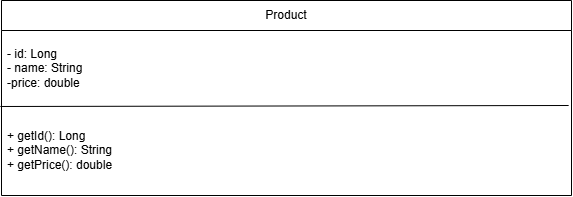

The diagram above was exported from draw.io. Its source (the exported page's mxGraphModel, read from the mxfile embedded in the PNG):
<mxGraphModel dx="570" dy="828" grid="1" gridSize="10" guides="1" tooltips="1" connect="1" arrows="1" fold="1" page="1" pageScale="1" pageWidth="827" pageHeight="1169" math="0" shadow="0">
  <root>
    <mxCell id="0" />
    <mxCell id="1" parent="0" />
    <mxCell id="jFdEHmDNe9PUSCyDyjPO-3" parent="1" style="swimlane;fontStyle=0;childLayout=stackLayout;horizontal=1;startSize=30;horizontalStack=0;resizeParent=1;resizeParentMax=0;resizeLast=0;collapsible=1;marginBottom=0;whiteSpace=wrap;html=1;" value="Product" vertex="1">
      <mxGeometry height="195" width="570" x="80" y="260" as="geometry" />
    </mxCell>
    <mxCell id="jFdEHmDNe9PUSCyDyjPO-4" parent="jFdEHmDNe9PUSCyDyjPO-3" style="text;strokeColor=none;fillColor=none;align=left;verticalAlign=middle;spacingLeft=4;spacingRight=4;overflow=hidden;points=[[0,0.5],[1,0.5]];portConstraint=eastwest;rotatable=0;whiteSpace=wrap;html=1;" value="- id: Long&lt;div&gt;- name: String&lt;/div&gt;&lt;div&gt;-price: double&lt;/div&gt;" vertex="1">
      <mxGeometry height="75" width="570" y="30" as="geometry" />
    </mxCell>
    <mxCell id="jFdEHmDNe9PUSCyDyjPO-5" parent="jFdEHmDNe9PUSCyDyjPO-3" style="text;strokeColor=none;fillColor=none;align=left;verticalAlign=middle;spacingLeft=4;spacingRight=4;overflow=hidden;points=[[0,0.5],[1,0.5]];portConstraint=eastwest;rotatable=0;whiteSpace=wrap;html=1;" value="+ getId(): Long&lt;div&gt;+ getName(): String&lt;/div&gt;&lt;div&gt;+ getPrice(): double&lt;/div&gt;" vertex="1">
      <mxGeometry height="90" width="570" y="105" as="geometry" />
    </mxCell>
    <mxCell id="jFdEHmDNe9PUSCyDyjPO-11" edge="1" parent="jFdEHmDNe9PUSCyDyjPO-3" source="jFdEHmDNe9PUSCyDyjPO-5" style="endArrow=none;html=1;rounded=0;fontSize=12;startSize=8;endSize=8;curved=1;entryX=0.995;entryY=0;entryDx=0;entryDy=0;entryPerimeter=0;exitX=-0.002;exitY=0.011;exitDx=0;exitDy=0;exitPerimeter=0;" target="jFdEHmDNe9PUSCyDyjPO-5" value="">
      <mxGeometry height="50" relative="1" width="50" as="geometry">
        <mxPoint x="260" y="160" as="sourcePoint" />
        <mxPoint x="310" y="110" as="targetPoint" />
      </mxGeometry>
    </mxCell>
  </root>
</mxGraphModel>